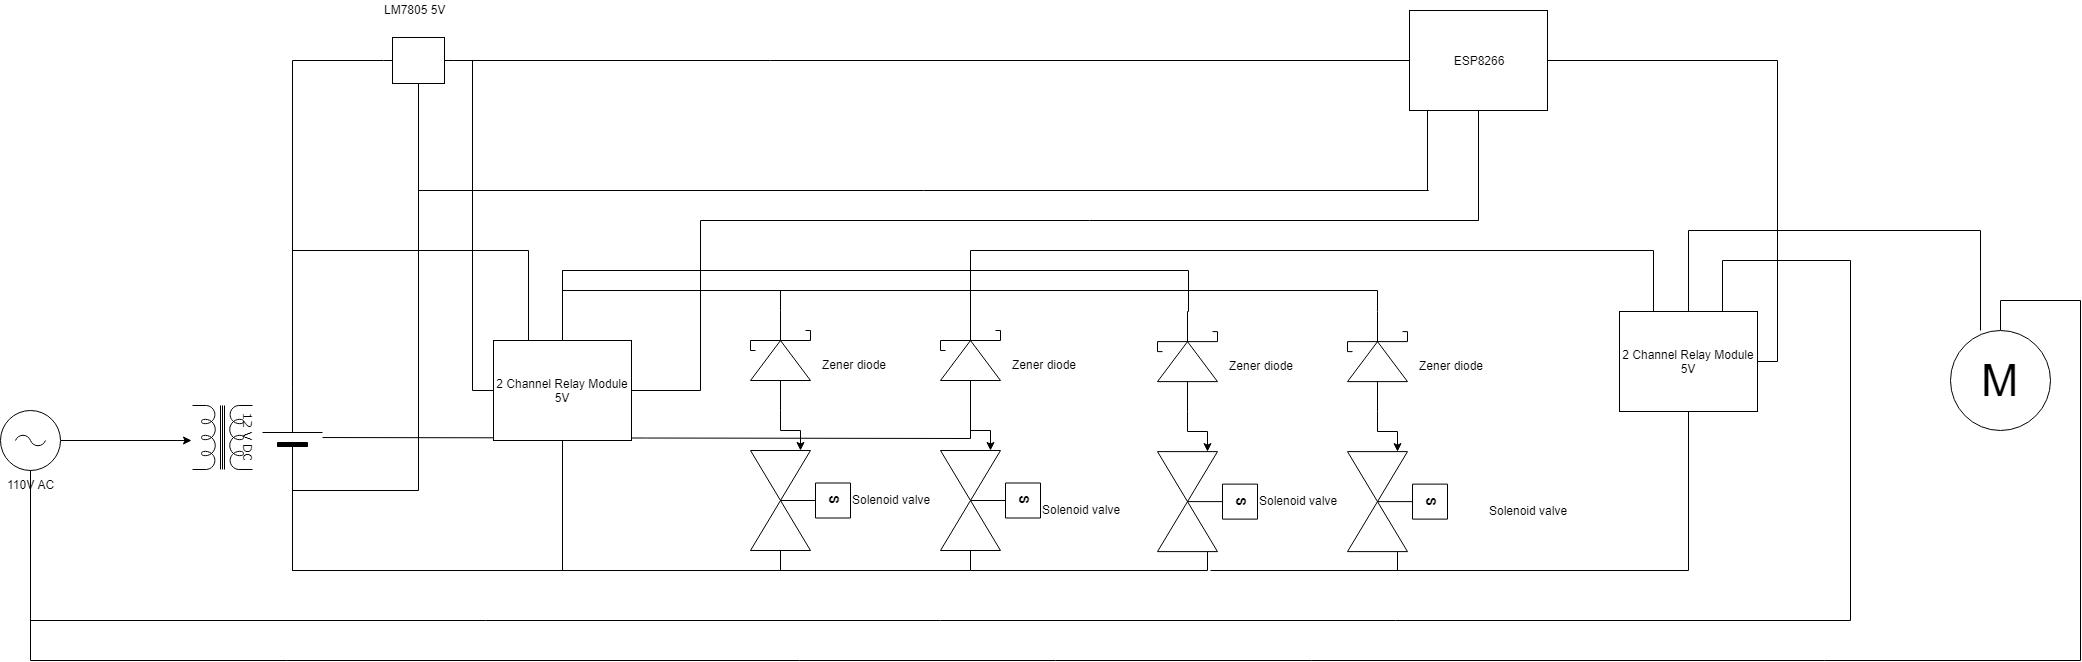

The diagram above was exported from draw.io. Its source (the exported page's mxGraphModel, read from the mxfile embedded in the PNG):
<mxGraphModel dx="1394" dy="715" grid="1" gridSize="10" guides="1" tooltips="1" connect="1" arrows="1" fold="1" page="1" pageScale="1" pageWidth="1100" pageHeight="850" background="#ffffff" math="0" shadow="0">
  <root>
    <mxCell id="0" />
    <mxCell id="1" parent="0" />
    <mxCell id="kVFtsydk_81rrlnJB-3J-36" style="edgeStyle=orthogonalEdgeStyle;rounded=0;orthogonalLoop=1;jettySize=auto;html=1;entryX=0.25;entryY=0;entryDx=0;entryDy=0;endArrow=none;endFill=0;" parent="1" source="1cb643a89b7d889d-7" target="kVFtsydk_81rrlnJB-3J-9" edge="1">
      <mxGeometry relative="1" as="geometry">
        <Array as="points">
          <mxPoint x="322" y="310" />
          <mxPoint x="558" y="310" />
        </Array>
      </mxGeometry>
    </mxCell>
    <mxCell id="kVFtsydk_81rrlnJB-3J-53" style="edgeStyle=orthogonalEdgeStyle;rounded=0;orthogonalLoop=1;jettySize=auto;html=1;entryX=1;entryY=0.7;entryDx=0;entryDy=0;entryPerimeter=0;endArrow=none;endFill=0;" parent="1" source="1cb643a89b7d889d-7" target="kVFtsydk_81rrlnJB-3J-13" edge="1">
      <mxGeometry relative="1" as="geometry">
        <Array as="points">
          <mxPoint x="322" y="630" />
          <mxPoint x="810" y="630" />
        </Array>
      </mxGeometry>
    </mxCell>
    <mxCell id="kVFtsydk_81rrlnJB-3J-54" style="edgeStyle=orthogonalEdgeStyle;rounded=0;orthogonalLoop=1;jettySize=auto;html=1;entryX=1;entryY=0.7;entryDx=0;entryDy=0;entryPerimeter=0;endArrow=none;endFill=0;" parent="1" source="1cb643a89b7d889d-7" target="kVFtsydk_81rrlnJB-3J-25" edge="1">
      <mxGeometry relative="1" as="geometry">
        <Array as="points">
          <mxPoint x="322" y="630" />
          <mxPoint x="1000" y="630" />
        </Array>
      </mxGeometry>
    </mxCell>
    <mxCell id="kVFtsydk_81rrlnJB-3J-60" style="edgeStyle=orthogonalEdgeStyle;rounded=0;orthogonalLoop=1;jettySize=auto;html=1;entryX=0;entryY=0.395;entryDx=0;entryDy=0;entryPerimeter=0;endArrow=none;endFill=0;" parent="1" source="1cb643a89b7d889d-7" target="kVFtsydk_81rrlnJB-3J-59" edge="1">
      <mxGeometry relative="1" as="geometry">
        <Array as="points">
          <mxPoint x="322" y="120" />
        </Array>
      </mxGeometry>
    </mxCell>
    <mxCell id="kVFtsydk_81rrlnJB-3J-66" style="edgeStyle=orthogonalEdgeStyle;rounded=0;orthogonalLoop=1;jettySize=auto;html=1;entryX=0.542;entryY=0.798;entryDx=0;entryDy=0;entryPerimeter=0;endArrow=none;endFill=0;" parent="1" source="1cb643a89b7d889d-7" target="kVFtsydk_81rrlnJB-3J-59" edge="1">
      <mxGeometry relative="1" as="geometry">
        <Array as="points">
          <mxPoint x="322" y="550" />
          <mxPoint x="448" y="550" />
        </Array>
      </mxGeometry>
    </mxCell>
    <mxCell id="kVFtsydk_81rrlnJB-3J-86" style="edgeStyle=orthogonalEdgeStyle;rounded=0;orthogonalLoop=1;jettySize=auto;html=1;entryX=0.25;entryY=0;entryDx=0;entryDy=0;endArrow=none;endFill=0;" parent="1" source="1cb643a89b7d889d-7" target="kVFtsydk_81rrlnJB-3J-79" edge="1">
      <mxGeometry relative="1" as="geometry">
        <Array as="points">
          <mxPoint x="1000" y="498" />
          <mxPoint x="1000" y="310" />
          <mxPoint x="1683" y="310" />
        </Array>
      </mxGeometry>
    </mxCell>
    <mxCell id="1cb643a89b7d889d-7" value="12 V DC" style="verticalLabelPosition=bottom;shadow=0;dashed=0;align=center;fillColor=#000000;strokeColor=#000000;html=1;verticalAlign=top;strokeWidth=1;shape=mxgraph.electrical.miscellaneous.monocell_battery;rounded=1;comic=0;labelBackgroundColor=none;fontFamily=Verdana;fontSize=12;fontColor=#000000;flipH=1;rotation=90;" parent="1" vertex="1">
      <mxGeometry x="272" y="467" width="100" height="60" as="geometry" />
    </mxCell>
    <mxCell id="kVFtsydk_81rrlnJB-3J-20" style="edgeStyle=orthogonalEdgeStyle;rounded=0;orthogonalLoop=1;jettySize=auto;html=1;" parent="1" source="kVFtsydk_81rrlnJB-3J-1" target="kVFtsydk_81rrlnJB-3J-13" edge="1">
      <mxGeometry relative="1" as="geometry">
        <Array as="points">
          <mxPoint x="810" y="490" />
        </Array>
      </mxGeometry>
    </mxCell>
    <mxCell id="kVFtsydk_81rrlnJB-3J-1" value="" style="pointerEvents=1;fillColor=#000000;verticalLabelPosition=bottom;shadow=0;dashed=0;align=center;fillColor=#ffffff;html=1;verticalAlign=top;strokeWidth=1;shape=mxgraph.electrical.diodes.schottky_diode;rotation=-90;" parent="1" vertex="1">
      <mxGeometry x="760" y="390" width="100" height="60" as="geometry" />
    </mxCell>
    <mxCell id="kVFtsydk_81rrlnJB-3J-7" style="edgeStyle=orthogonalEdgeStyle;rounded=0;orthogonalLoop=1;jettySize=auto;html=1;entryX=0.547;entryY=1.017;entryDx=0;entryDy=0;entryPerimeter=0;" parent="1" source="kVFtsydk_81rrlnJB-3J-2" target="kVFtsydk_81rrlnJB-3J-6" edge="1">
      <mxGeometry relative="1" as="geometry" />
    </mxCell>
    <mxCell id="kVFtsydk_81rrlnJB-3J-84" style="edgeStyle=orthogonalEdgeStyle;rounded=0;orthogonalLoop=1;jettySize=auto;html=1;entryX=0.5;entryY=0;entryDx=0;entryDy=0;entryPerimeter=0;endArrow=none;endFill=0;" parent="1" source="kVFtsydk_81rrlnJB-3J-2" target="kVFtsydk_81rrlnJB-3J-82" edge="1">
      <mxGeometry relative="1" as="geometry">
        <Array as="points">
          <mxPoint x="60" y="720" />
          <mxPoint x="2110" y="720" />
          <mxPoint x="2110" y="360" />
          <mxPoint x="2030" y="360" />
        </Array>
      </mxGeometry>
    </mxCell>
    <mxCell id="kVFtsydk_81rrlnJB-3J-85" style="edgeStyle=orthogonalEdgeStyle;rounded=0;orthogonalLoop=1;jettySize=auto;html=1;entryX=0.75;entryY=0;entryDx=0;entryDy=0;endArrow=none;endFill=0;" parent="1" source="kVFtsydk_81rrlnJB-3J-2" target="kVFtsydk_81rrlnJB-3J-79" edge="1">
      <mxGeometry relative="1" as="geometry">
        <Array as="points">
          <mxPoint x="60" y="680" />
          <mxPoint x="1880" y="680" />
          <mxPoint x="1880" y="320" />
          <mxPoint x="1752" y="320" />
        </Array>
      </mxGeometry>
    </mxCell>
    <mxCell id="kVFtsydk_81rrlnJB-3J-2" value="110V AC" style="pointerEvents=1;verticalLabelPosition=bottom;shadow=0;dashed=0;align=center;fillColor=#ffffff;html=1;verticalAlign=top;strokeWidth=1;shape=mxgraph.electrical.signal_sources.ac_source;" parent="1" vertex="1">
      <mxGeometry x="30" y="470" width="60" height="60" as="geometry" />
    </mxCell>
    <mxCell id="kVFtsydk_81rrlnJB-3J-6" value="" style="pointerEvents=1;verticalLabelPosition=bottom;shadow=0;dashed=0;align=center;fillColor=#ffffff;html=1;verticalAlign=top;strokeWidth=1;shape=mxgraph.electrical.inductors.transformer_2;rotation=90;" parent="1" vertex="1">
      <mxGeometry x="220" y="467" width="64" height="60" as="geometry" />
    </mxCell>
    <mxCell id="kVFtsydk_81rrlnJB-3J-28" style="edgeStyle=orthogonalEdgeStyle;rounded=0;orthogonalLoop=1;jettySize=auto;html=1;entryX=1;entryY=0.5;entryDx=0;entryDy=0;entryPerimeter=0;endArrow=none;endFill=0;" parent="1" source="kVFtsydk_81rrlnJB-3J-9" target="kVFtsydk_81rrlnJB-3J-1" edge="1">
      <mxGeometry relative="1" as="geometry">
        <Array as="points">
          <mxPoint x="592" y="350" />
          <mxPoint x="810" y="350" />
        </Array>
      </mxGeometry>
    </mxCell>
    <mxCell id="kVFtsydk_81rrlnJB-3J-29" style="edgeStyle=orthogonalEdgeStyle;rounded=0;orthogonalLoop=1;jettySize=auto;html=1;entryX=1;entryY=0.5;entryDx=0;entryDy=0;entryPerimeter=0;endArrow=none;endFill=0;" parent="1" source="kVFtsydk_81rrlnJB-3J-9" target="kVFtsydk_81rrlnJB-3J-24" edge="1">
      <mxGeometry relative="1" as="geometry">
        <Array as="points">
          <mxPoint x="592" y="330" />
          <mxPoint x="1000" y="330" />
        </Array>
      </mxGeometry>
    </mxCell>
    <mxCell id="kVFtsydk_81rrlnJB-3J-55" style="edgeStyle=orthogonalEdgeStyle;rounded=0;orthogonalLoop=1;jettySize=auto;html=1;endArrow=none;endFill=0;" parent="1" source="kVFtsydk_81rrlnJB-3J-9" edge="1">
      <mxGeometry relative="1" as="geometry">
        <mxPoint x="592" y="630" as="targetPoint" />
      </mxGeometry>
    </mxCell>
    <mxCell id="kVFtsydk_81rrlnJB-3J-73" style="edgeStyle=orthogonalEdgeStyle;rounded=0;orthogonalLoop=1;jettySize=auto;html=1;entryX=1;entryY=0.5;entryDx=0;entryDy=0;entryPerimeter=0;endArrow=none;endFill=0;" parent="1" source="kVFtsydk_81rrlnJB-3J-9" target="kVFtsydk_81rrlnJB-3J-38" edge="1">
      <mxGeometry relative="1" as="geometry">
        <Array as="points">
          <mxPoint x="592" y="330" />
          <mxPoint x="1218" y="330" />
        </Array>
      </mxGeometry>
    </mxCell>
    <mxCell id="kVFtsydk_81rrlnJB-3J-74" style="edgeStyle=orthogonalEdgeStyle;rounded=0;orthogonalLoop=1;jettySize=auto;html=1;entryX=1;entryY=0.5;entryDx=0;entryDy=0;entryPerimeter=0;endArrow=none;endFill=0;" parent="1" source="kVFtsydk_81rrlnJB-3J-9" target="kVFtsydk_81rrlnJB-3J-46" edge="1">
      <mxGeometry relative="1" as="geometry">
        <Array as="points">
          <mxPoint x="592" y="350" />
          <mxPoint x="1407" y="350" />
        </Array>
      </mxGeometry>
    </mxCell>
    <mxCell id="kVFtsydk_81rrlnJB-3J-9" value="&lt;span&gt;2 Channel Relay Module 5V&lt;/span&gt;" style="rounded=0;whiteSpace=wrap;html=1;" parent="1" vertex="1">
      <mxGeometry x="523" y="400" width="138" height="100" as="geometry" />
    </mxCell>
    <mxCell id="kVFtsydk_81rrlnJB-3J-13" value="" style="verticalLabelPosition=bottom;align=center;html=1;verticalAlign=top;pointerEvents=1;dashed=0;shape=mxgraph.pid2valves.valve;valveType=gate;actuator=solenoid;rotation=90;" parent="1" vertex="1">
      <mxGeometry x="780" y="510" width="100" height="100" as="geometry" />
    </mxCell>
    <mxCell id="kVFtsydk_81rrlnJB-3J-21" value="Zener diode" style="text;html=1;resizable=0;points=[];autosize=1;align=left;verticalAlign=top;spacingTop=-4;" parent="1" vertex="1">
      <mxGeometry x="850" y="414.5" width="80" height="20" as="geometry" />
    </mxCell>
    <mxCell id="kVFtsydk_81rrlnJB-3J-22" value="Solenoid valve" style="text;html=1;resizable=0;points=[];autosize=1;align=left;verticalAlign=top;spacingTop=-4;" parent="1" vertex="1">
      <mxGeometry x="880" y="550" width="90" height="20" as="geometry" />
    </mxCell>
    <mxCell id="kVFtsydk_81rrlnJB-3J-23" style="edgeStyle=orthogonalEdgeStyle;rounded=0;orthogonalLoop=1;jettySize=auto;html=1;" parent="1" source="kVFtsydk_81rrlnJB-3J-24" target="kVFtsydk_81rrlnJB-3J-25" edge="1">
      <mxGeometry relative="1" as="geometry">
        <Array as="points">
          <mxPoint x="1000" y="490" />
        </Array>
      </mxGeometry>
    </mxCell>
    <mxCell id="kVFtsydk_81rrlnJB-3J-24" value="" style="pointerEvents=1;fillColor=#000000;verticalLabelPosition=bottom;shadow=0;dashed=0;align=center;fillColor=#ffffff;html=1;verticalAlign=top;strokeWidth=1;shape=mxgraph.electrical.diodes.schottky_diode;rotation=-90;" parent="1" vertex="1">
      <mxGeometry x="950" y="390" width="100" height="60" as="geometry" />
    </mxCell>
    <mxCell id="kVFtsydk_81rrlnJB-3J-25" value="" style="verticalLabelPosition=bottom;align=center;html=1;verticalAlign=top;pointerEvents=1;dashed=0;shape=mxgraph.pid2valves.valve;valveType=gate;actuator=solenoid;rotation=90;" parent="1" vertex="1">
      <mxGeometry x="970" y="510" width="100" height="100" as="geometry" />
    </mxCell>
    <mxCell id="kVFtsydk_81rrlnJB-3J-26" value="Zener diode" style="text;html=1;resizable=0;points=[];autosize=1;align=left;verticalAlign=top;spacingTop=-4;" parent="1" vertex="1">
      <mxGeometry x="1040" y="414.5" width="80" height="20" as="geometry" />
    </mxCell>
    <mxCell id="kVFtsydk_81rrlnJB-3J-27" value="Solenoid valve" style="text;html=1;resizable=0;points=[];autosize=1;align=left;verticalAlign=top;spacingTop=-4;" parent="1" vertex="1">
      <mxGeometry x="1070" y="560" width="90" height="20" as="geometry" />
    </mxCell>
    <mxCell id="kVFtsydk_81rrlnJB-3J-37" style="edgeStyle=orthogonalEdgeStyle;rounded=0;orthogonalLoop=1;jettySize=auto;html=1;" parent="1" source="kVFtsydk_81rrlnJB-3J-38" target="kVFtsydk_81rrlnJB-3J-42" edge="1">
      <mxGeometry relative="1" as="geometry">
        <Array as="points">
          <mxPoint x="1217" y="491.1206896551724" />
        </Array>
      </mxGeometry>
    </mxCell>
    <mxCell id="kVFtsydk_81rrlnJB-3J-38" value="" style="pointerEvents=1;fillColor=#000000;verticalLabelPosition=bottom;shadow=0;dashed=0;align=center;fillColor=#ffffff;html=1;verticalAlign=top;strokeWidth=1;shape=mxgraph.electrical.diodes.schottky_diode;rotation=-90;" parent="1" vertex="1">
      <mxGeometry x="1167" y="391.1206896551724" width="100" height="60" as="geometry" />
    </mxCell>
    <mxCell id="kVFtsydk_81rrlnJB-3J-77" style="edgeStyle=orthogonalEdgeStyle;rounded=0;orthogonalLoop=1;jettySize=auto;html=1;endArrow=none;endFill=0;" parent="1" source="kVFtsydk_81rrlnJB-3J-42" edge="1">
      <mxGeometry relative="1" as="geometry">
        <mxPoint x="1000" y="629.9999999999998" as="targetPoint" />
        <Array as="points">
          <mxPoint x="1237" y="630" />
        </Array>
      </mxGeometry>
    </mxCell>
    <mxCell id="kVFtsydk_81rrlnJB-3J-42" value="" style="verticalLabelPosition=bottom;align=center;html=1;verticalAlign=top;pointerEvents=1;dashed=0;shape=mxgraph.pid2valves.valve;valveType=gate;actuator=solenoid;rotation=90;" parent="1" vertex="1">
      <mxGeometry x="1187" y="511.1206896551723" width="100" height="100" as="geometry" />
    </mxCell>
    <mxCell id="kVFtsydk_81rrlnJB-3J-43" value="Zener diode" style="text;html=1;resizable=0;points=[];autosize=1;align=left;verticalAlign=top;spacingTop=-4;" parent="1" vertex="1">
      <mxGeometry x="1257" y="415.6206896551724" width="80" height="20" as="geometry" />
    </mxCell>
    <mxCell id="kVFtsydk_81rrlnJB-3J-44" value="Solenoid valve" style="text;html=1;resizable=0;points=[];autosize=1;align=left;verticalAlign=top;spacingTop=-4;" parent="1" vertex="1">
      <mxGeometry x="1287" y="551.1206896551723" width="90" height="20" as="geometry" />
    </mxCell>
    <mxCell id="kVFtsydk_81rrlnJB-3J-45" style="edgeStyle=orthogonalEdgeStyle;rounded=0;orthogonalLoop=1;jettySize=auto;html=1;" parent="1" source="kVFtsydk_81rrlnJB-3J-46" target="kVFtsydk_81rrlnJB-3J-47" edge="1">
      <mxGeometry relative="1" as="geometry">
        <Array as="points">
          <mxPoint x="1407" y="491.1206896551724" />
        </Array>
      </mxGeometry>
    </mxCell>
    <mxCell id="kVFtsydk_81rrlnJB-3J-46" value="" style="pointerEvents=1;fillColor=#000000;verticalLabelPosition=bottom;shadow=0;dashed=0;align=center;fillColor=#ffffff;html=1;verticalAlign=top;strokeWidth=1;shape=mxgraph.electrical.diodes.schottky_diode;rotation=-90;" parent="1" vertex="1">
      <mxGeometry x="1357" y="391.1206896551724" width="100" height="60" as="geometry" />
    </mxCell>
    <mxCell id="kVFtsydk_81rrlnJB-3J-78" style="edgeStyle=orthogonalEdgeStyle;rounded=0;orthogonalLoop=1;jettySize=auto;html=1;endArrow=none;endFill=0;" parent="1" source="kVFtsydk_81rrlnJB-3J-47" edge="1">
      <mxGeometry relative="1" as="geometry">
        <mxPoint x="1240" y="630" as="targetPoint" />
        <Array as="points">
          <mxPoint x="1427" y="630" />
        </Array>
      </mxGeometry>
    </mxCell>
    <mxCell id="kVFtsydk_81rrlnJB-3J-47" value="" style="verticalLabelPosition=bottom;align=center;html=1;verticalAlign=top;pointerEvents=1;dashed=0;shape=mxgraph.pid2valves.valve;valveType=gate;actuator=solenoid;rotation=90;" parent="1" vertex="1">
      <mxGeometry x="1377" y="511.1206896551723" width="100" height="100" as="geometry" />
    </mxCell>
    <mxCell id="kVFtsydk_81rrlnJB-3J-48" value="Zener diode" style="text;html=1;resizable=0;points=[];autosize=1;align=left;verticalAlign=top;spacingTop=-4;" parent="1" vertex="1">
      <mxGeometry x="1447" y="415.6206896551724" width="80" height="20" as="geometry" />
    </mxCell>
    <mxCell id="kVFtsydk_81rrlnJB-3J-49" value="Solenoid valve" style="text;html=1;resizable=0;points=[];autosize=1;align=left;verticalAlign=top;spacingTop=-4;" parent="1" vertex="1">
      <mxGeometry x="1517" y="561.1206896551723" width="90" height="20" as="geometry" />
    </mxCell>
    <mxCell id="kVFtsydk_81rrlnJB-3J-64" style="edgeStyle=orthogonalEdgeStyle;rounded=0;orthogonalLoop=1;jettySize=auto;html=1;entryX=0;entryY=0.5;entryDx=0;entryDy=0;endArrow=none;endFill=0;" parent="1" source="kVFtsydk_81rrlnJB-3J-59" target="kVFtsydk_81rrlnJB-3J-9" edge="1">
      <mxGeometry relative="1" as="geometry">
        <Array as="points">
          <mxPoint x="502" y="120" />
          <mxPoint x="502" y="450" />
        </Array>
      </mxGeometry>
    </mxCell>
    <mxCell id="kVFtsydk_81rrlnJB-3J-69" style="edgeStyle=orthogonalEdgeStyle;rounded=0;orthogonalLoop=1;jettySize=auto;html=1;endArrow=none;endFill=0;" parent="1" source="kVFtsydk_81rrlnJB-3J-59" target="kVFtsydk_81rrlnJB-3J-68" edge="1">
      <mxGeometry relative="1" as="geometry">
        <Array as="points">
          <mxPoint x="800" y="120" />
          <mxPoint x="800" y="120" />
        </Array>
      </mxGeometry>
    </mxCell>
    <mxCell id="kVFtsydk_81rrlnJB-3J-59" value="" style="verticalLabelPosition=bottom;shadow=0;dashed=0;align=center;fillColor=#ffffff;html=1;verticalAlign=top;strokeWidth=1;shape=mxgraph.electrical.abstract.voltage_regulator;" parent="1" vertex="1">
      <mxGeometry x="413" y="97" width="70" height="58" as="geometry" />
    </mxCell>
    <mxCell id="kVFtsydk_81rrlnJB-3J-61" value="LM7805 5V" style="text;html=1;resizable=0;points=[];autosize=1;align=left;verticalAlign=top;spacingTop=-4;" parent="1" vertex="1">
      <mxGeometry x="412" y="60" width="80" height="20" as="geometry" />
    </mxCell>
    <mxCell id="kVFtsydk_81rrlnJB-3J-72" style="edgeStyle=orthogonalEdgeStyle;rounded=0;orthogonalLoop=1;jettySize=auto;html=1;entryX=1;entryY=0.5;entryDx=0;entryDy=0;endArrow=none;endFill=0;" parent="1" source="kVFtsydk_81rrlnJB-3J-68" target="kVFtsydk_81rrlnJB-3J-9" edge="1">
      <mxGeometry relative="1" as="geometry">
        <Array as="points">
          <mxPoint x="1508" y="280" />
          <mxPoint x="730" y="280" />
          <mxPoint x="730" y="450" />
        </Array>
      </mxGeometry>
    </mxCell>
    <mxCell id="kVFtsydk_81rrlnJB-3J-87" style="edgeStyle=orthogonalEdgeStyle;rounded=0;orthogonalLoop=1;jettySize=auto;html=1;endArrow=none;endFill=0;" parent="1" edge="1">
      <mxGeometry relative="1" as="geometry">
        <mxPoint x="447.5" y="280" as="targetPoint" />
        <mxPoint x="1457.189655172414" y="170" as="sourcePoint" />
        <Array as="points">
          <mxPoint x="1457.5" y="250" />
          <mxPoint x="447.5" y="250" />
        </Array>
      </mxGeometry>
    </mxCell>
    <mxCell id="kVFtsydk_81rrlnJB-3J-88" style="edgeStyle=orthogonalEdgeStyle;rounded=0;orthogonalLoop=1;jettySize=auto;html=1;entryX=1;entryY=0.5;entryDx=0;entryDy=0;endArrow=none;endFill=0;" parent="1" source="kVFtsydk_81rrlnJB-3J-68" target="kVFtsydk_81rrlnJB-3J-79" edge="1">
      <mxGeometry relative="1" as="geometry" />
    </mxCell>
    <mxCell id="kVFtsydk_81rrlnJB-3J-68" value="&lt;span&gt;ESP8266&lt;/span&gt;" style="rounded=0;whiteSpace=wrap;html=1;" parent="1" vertex="1">
      <mxGeometry x="1439" y="70" width="138" height="100" as="geometry" />
    </mxCell>
    <mxCell id="kVFtsydk_81rrlnJB-3J-81" style="edgeStyle=orthogonalEdgeStyle;rounded=0;orthogonalLoop=1;jettySize=auto;html=1;endArrow=none;endFill=0;" parent="1" source="kVFtsydk_81rrlnJB-3J-79" edge="1">
      <mxGeometry relative="1" as="geometry">
        <mxPoint x="1420" y="629.9999999999998" as="targetPoint" />
        <Array as="points">
          <mxPoint x="1718" y="630" />
        </Array>
      </mxGeometry>
    </mxCell>
    <mxCell id="OU3SMx1U2xKwGg_4eskK-1" style="edgeStyle=orthogonalEdgeStyle;rounded=0;orthogonalLoop=1;jettySize=auto;html=1;endArrow=none;endFill=0;" edge="1" parent="1" source="kVFtsydk_81rrlnJB-3J-79" target="kVFtsydk_81rrlnJB-3J-82">
      <mxGeometry relative="1" as="geometry">
        <Array as="points">
          <mxPoint x="1718" y="290" />
          <mxPoint x="2010" y="290" />
        </Array>
      </mxGeometry>
    </mxCell>
    <mxCell id="kVFtsydk_81rrlnJB-3J-79" value="&lt;span&gt;2 Channel Relay Module 5V&lt;/span&gt;" style="rounded=0;whiteSpace=wrap;html=1;" parent="1" vertex="1">
      <mxGeometry x="1649" y="371" width="138" height="100" as="geometry" />
    </mxCell>
    <mxCell id="kVFtsydk_81rrlnJB-3J-82" value="M" style="dashed=0;outlineConnect=0;align=center;html=1;shape=mxgraph.pid.engines.electric_motor;fontSize=45;" parent="1" vertex="1">
      <mxGeometry x="1980" y="390" width="100" height="100" as="geometry" />
    </mxCell>
  </root>
</mxGraphModel>